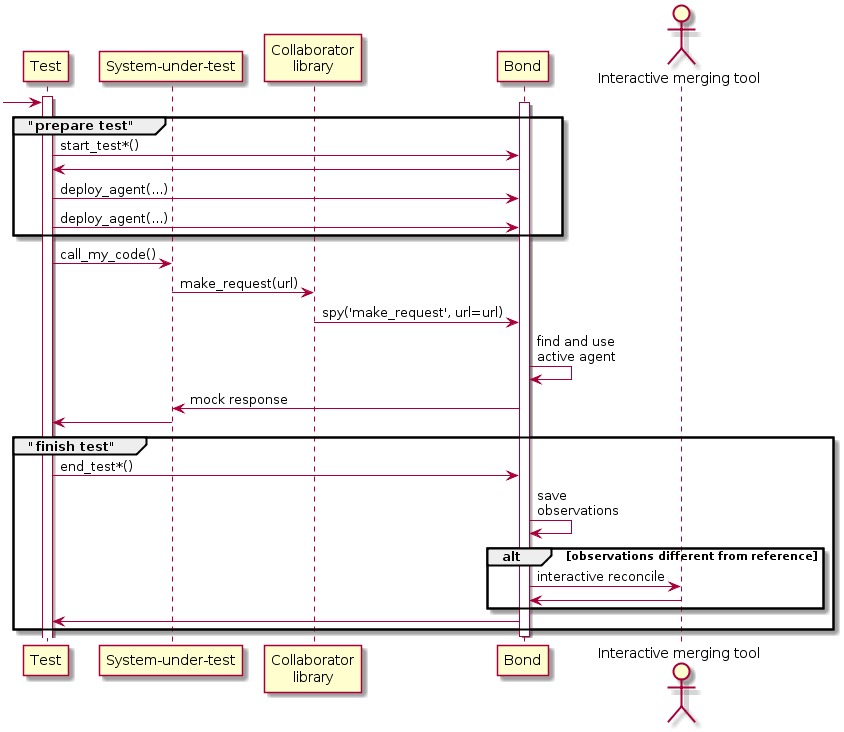

The diagram above was rendered by PlantUML. Its source (embedded in the PNG):
@startuml

participant Test
participant SUT as "System-under-test"
participant DOC as "Collaborator\nlibrary"
participant Bond
actor Diff as "Interactive merging tool"

activate Test
[-> Test
activate Bond
group "prepare test"
    Test -> Bond : start_test*()
    Bond -> Test
    Test -> Bond : deploy_agent(...)
    Test -> Bond : deploy_agent(...)
end

Test -> SUT : call_my_code()
SUT -> DOC : make_request(url)
DOC -> Bond : spy('make_request', url=url)
Bond -> Bond : find and use\nactive agent
Bond -> SUT : mock response
SUT -> Test

group "finish test"
   Test -> Bond: end_test*()
   Bond -> Bond : save\nobservations

   alt observations different from reference
      Bond -> Diff: interactive reconcile
      Diff -> Bond
   end

   Bond -> Test
end
deactivate Bond
@enduml